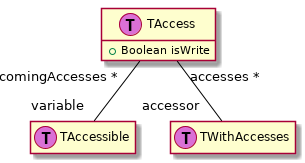

The diagram above was rendered by PlantUML. Its source (embedded in the PNG):
@startuml

hide empty members

class behavior1 as "TAccessible" << (T,orchid) >> {
}

class behavior2 as "TWithAccesses" << (T,orchid) >> {
}

class behavior3 as "TAccess" << (T,orchid) >> {
	+ Boolean isWrite
}


behavior3 "accesses * " -[#black]- "accessor  " behavior2
behavior3 "incomingAccesses * " -[#black]- "variable  " behavior1

@enduml